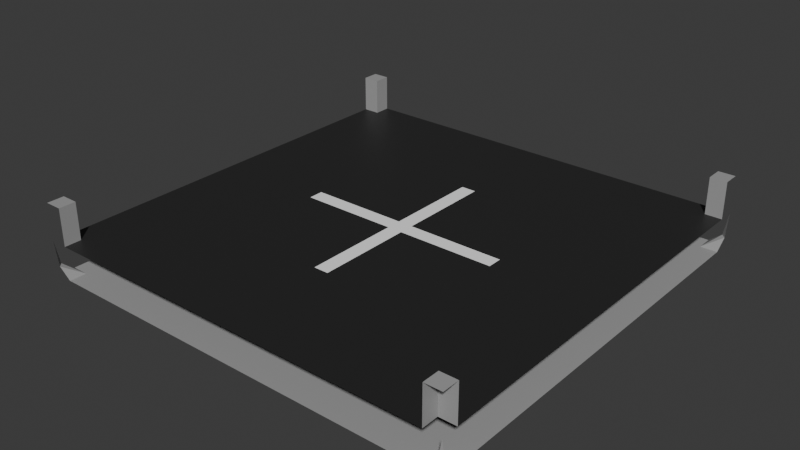 # Source: 1x1_.blend  (saved by Blender 4.0.36; exported with 4.5.12 LTS)
import bpy
from mathutils import Matrix  # noqa: F401  (used for matrix-valued properties, if any)

bpy.ops.wm.read_factory_settings(use_empty=True)
scene = bpy.context.scene
scene.name = 'Scene'

# ---- images (referenced by path relative to the original .blend; pixels are not part of the script)
import os
ASSET_DIR = os.environ.get("B2B_ASSET_DIR", "")  # directory of the original .blend (textures are referenced by path, not embedded)
HERE = os.path.dirname(os.path.abspath(__file__))  # packed textures are extracted next to this script under _unpacked/

def load_image(name, relpath, width, height, colorspace="sRGB"):
    """Load a texture the original file referenced (path relative to the .blend, or extracted next to this script)."""
    p = next((c for c in (os.path.join(HERE, relpath), os.path.join(ASSET_DIR, relpath)) if relpath and os.path.exists(c)), "")
    if p:
        img = bpy.data.images.load(p, check_existing=True)
        img.name = name
    else:  # same state as the original file: an image datablock whose file is absent (Cycles renders it pink)
        img = bpy.data.images.new(name, width, height)
        img.source = "FILE"
        img.filepath = "//" + (relpath or name)
    img.colorspace_settings.name = colorspace
    return img
img_1x1 = load_image('1x1+', '_unpacked/1x1_.bf3a090c.png', 1024, 1024, 'sRGB')

# ---- materials (node trees are filled in below, after node groups)
mat_1x1 = bpy.data.materials.new('1x1+')
mat_1x1.use_transparent_shadow = False

# ---- node groups
ng_auto_smooth = bpy.data.node_groups.new('Auto Smooth', 'GeometryNodeTree')
_s = ng_auto_smooth.interface.new_socket(name='Geometry', in_out='OUTPUT', socket_type='NodeSocketGeometry')
_s = ng_auto_smooth.interface.new_socket(name='Geometry', in_out='INPUT', socket_type='NodeSocketGeometry')
_s = ng_auto_smooth.interface.new_socket(name='Angle', in_out='INPUT', socket_type='NodeSocketFloat')
_s.subtype = 'ANGLE'
_s.min_value = 0.0
_s.max_value = 3.142
ng_auto_smooth.is_modifier = True
_N = ng_auto_smooth.nodes; _L = ng_auto_smooth.links
n0 = _N.new('NodeGroupOutput'); n0.name = 'Group Output'; n0.location = (480, -100)
n1 = _N.new('NodeGroupInput'); n1.name = 'Group Input'; n1.location = (-420, -300)
n2 = _N.new('NodeGroupInput'); n2.name = 'Group Input.001'; n2.location = (-60, -100)
n3 = _N.new('GeometryNodeSetShadeSmooth'); n3.name = 'Set Shade Smooth'; n3.location = (120, -100)
n3.domain = 'EDGE'
n4 = _N.new('GeometryNodeSetShadeSmooth'); n4.name = 'Set Shade Smooth.001'; n4.location = (300, -100)
n5 = _N.new('GeometryNodeInputMeshEdgeAngle'); n5.name = 'Edge Angle'; n5.location = (-420, -220)
n6 = _N.new('GeometryNodeInputEdgeSmooth'); n6.name = 'Is Edge Smooth'; n6.location = (-60, -160)
n7 = _N.new('GeometryNodeInputShadeSmooth'); n7.name = 'Is Face Smooth'; n7.location = (-240, -340)
n8 = _N.new('FunctionNodeBooleanMath'); n8.name = 'Boolean Math'; n8.location = (-60, -220)
n9 = _N.new('FunctionNodeCompare'); n9.name = 'Compare'; n9.location = (-240, -180)
n9.operation = 'LESS_EQUAL'
_L.new(n5.outputs[0], n9.inputs[0])
_L.new(n4.outputs[0], n0.inputs[0])
_L.new(n1.outputs[1], n9.inputs[1])
_L.new(n9.outputs[0], n8.inputs[0])
_L.new(n7.outputs[0], n8.inputs[1])
_L.new(n2.outputs[0], n3.inputs[0])
_L.new(n6.outputs[0], n3.inputs[1])
_L.new(n3.outputs[0], n4.inputs[0])
_L.new(n8.outputs[0], n3.inputs[2])
n0.is_active_output = True

# ---- material node trees
mat_1x1.use_nodes = True; mat_1x1.node_tree.nodes.clear()
_N = mat_1x1.node_tree.nodes; _L = mat_1x1.node_tree.links
n0 = _N.new('ShaderNodeBsdfPrincipled'); n0.name = 'Principled BSDF'; n0.location = (10, 300)
n1 = _N.new('ShaderNodeOutputMaterial'); n1.name = 'Material Output'; n1.location = (300, 300)
n2 = _N.new('ShaderNodeTexImage'); n2.name = 'Image Texture'; n2.location = (-318, 201)
n2.image = img_1x1
_L.new(n0.outputs[0], n1.inputs[0])
_L.new(n2.outputs[0], n0.inputs[0])
_L.new(n2.outputs[1], n0.inputs[4])
n1.is_active_output = True

# ---- world
world_world = bpy.data.worlds.new('World'); scene.world = world_world
world_world.use_nodes = True; world_world.node_tree.nodes.clear()
_N = world_world.node_tree.nodes; _L = world_world.node_tree.links
n0 = _N.new('ShaderNodeOutputWorld'); n0.name = 'World Output'; n0.location = (300, 300)
n1 = _N.new('ShaderNodeBackground'); n1.name = 'Background'; n1.location = (10, 300)
n1.inputs[0].default_value = (0.05088, 0.05088, 0.05088, 1.0)
_L.new(n1.outputs[0], n0.inputs[0])
n0.is_active_output = True
world_world.color = (0.05088, 0.05088, 0.05088)
world_world.use_sun_shadow = False
world_world.sun_shadow_jitter_overblur = 0.0

# ---- meshes
me_cube_005 = bpy.data.meshes.new('Cube.005')
me_cube_005.from_pydata([(-10.0, 9.799, 0.4605), (-0.3431, -0.3432, 0.0), (-10.0, 9.215, -1.714e-06), (-0.3431, -9.215, 0.0), (-10.0, 9.215, 1.568), (0.3431, -9.215, 0.0), (10.0, 9.215, -1.714e-06), (10.0, 9.215, 1.568), (0.3431, -9.215, 1.568), (-10.0, 9.215, 3.299), (-10.0, 10.0, 3.299), (10.0, 10.0, 3.299), (-0.3431, -9.215, 1.568), (0.3431, -10.0, 1.568), (-0.3431, -10.0, 1.568), (-4.831, -10.0, 0.0), (10.0, 9.215, 3.299), (-10.0, 0.3432, 0.0), (-10.0, -0.3432, 0.0), (-10.0, -0.3432, 1.568), (-10.0, 0.3432, 1.568), (10.0, 0.3432, 0.0), (10.0, 0.3432, 1.568), (-4.831, 10.0, 1.568), (4.831, 10.0, 1.568), (4.831, -10.0, 0.0), (-9.215, -10.0, -1.714e-06), (-10.0, -10.0, 1.568), (9.799, -10.0, 0.4605), (-4.831, 9.215, 1.568), (4.831, 9.215, 1.568), (-9.215, -0.3432, 1.568), (-9.215, -9.215, 3.299), (4.831, 9.215, 0.0), (-4.831, 9.215, 0.0), (-9.215, -10.0, 3.299), (-9.215, -9.215, 1.568), (-9.215, -10.0, 1.568), (-9.215, -0.3432, 0.0), (-9.215, -9.215, -1.714e-06), (-9.799, -10.0, 0.4605), (4.831, 0.3432, 0.0), (-4.831, 0.3432, 0.0), (4.831, -0.3432, 0.0), (10.0, 10.0, 1.568), (-4.831, -0.3432, 1.568), (4.831, -0.3432, 1.568), (-4.831, 0.3432, 1.568), (4.831, 0.3432, 1.568), (10.0, 9.799, 0.4605), (9.215, 10.0, -1.676e-06), (9.215, 10.0, 1.568), (9.215, 9.215, 1.568), (9.215, -9.215, -1.714e-06), (9.215, 10.0, 3.299), (9.215, 9.215, 3.299), (9.215, -0.3432, 1.568), (9.215, 0.3432, 1.568), (9.215, -9.215, 3.299), (9.215, 9.215, -1.714e-06), (9.215, -10.0, 3.299), (9.215, 0.3432, 0.0), (9.215, -0.3432, 0.0), (-9.799, 10.0, 0.4605), (9.215, -9.215, 1.568), (-9.215, 9.215, -1.714e-06), (9.215, -10.0, 1.568), (9.215, -10.0, -1.714e-06), (-9.215, 0.3432, 0.0), (-9.215, 10.0, 1.568), (10.0, -9.799, 0.4605), (-9.215, 9.215, 1.568), (-9.215, 10.0, 3.299), (-9.215, 9.215, 3.299), (-9.215, 0.3432, 1.568), (9.799, 10.0, 0.4605), (-10.0, 10.0, 1.568), (-9.215, 10.0, -1.714e-06), (4.831, 10.0, 0.0), (-4.831, 10.0, 0.0), (10.0, -10.0, 1.568), (-4.831, -0.3432, 0.0), (-0.3431, 10.0, 1.568), (0.3431, 10.0, 1.568), (-4.831, -9.215, 0.0), (4.831, -9.215, 0.0), (4.831, -9.215, 1.568), (-0.3431, 9.215, 1.568), (0.3431, 9.215, 1.568), (-4.831, -9.215, 1.568), (4.831, -10.0, 1.568), (0.3431, 9.215, 0.0), (-0.3431, 9.215, 0.0), (-4.831, -10.0, 1.568), (10.0, -0.3432, 1.568), (10.0, -0.3432, 0.0), (10.0, -9.215, 3.299), (0.3431, 0.3432, 0.0), (-0.3431, 0.3432, 0.0), (0.3431, -0.3432, 0.0), (-0.3431, 0.3432, 1.568), (0.3431, 0.3432, 1.568), (-0.3431, -0.3432, 1.568), (0.3431, -0.3432, 1.568), (0.3431, 10.0, 0.0), (-0.3431, 10.0, 0.0), (-10.0, 4.779, 1.568), (10.0, 4.779, 1.568), (4.831, 4.779, 1.568), (-4.831, 4.779, 1.568), (9.215, 4.779, 1.568), (-9.215, 4.779, 1.568), (0.3431, 4.779, 1.568), (-0.3431, 4.779, 1.568), (10.0, -10.0, 3.299), (-10.0, -10.0, 3.299), (-10.0, -9.215, 3.299), (10.0, -9.215, 1.568), (10.0, -9.215, -1.714e-06), (-10.0, -9.215, 1.568), (-10.0, -9.215, -1.714e-06), (-10.0, -9.799, 0.4605), (0.3431, -10.0, 0.0), (-0.3431, -10.0, 0.0), (-10.0, -4.779, 1.568), (10.0, -4.779, 1.568), (4.831, -4.779, 1.568), (-4.831, -4.779, 1.568), (9.215, -4.779, 1.568), (-9.215, -4.779, 1.568), (0.3431, -4.779, 1.568), (-0.3431, -4.779, 1.568)], [], [(72, 10, 9, 73), (52, 7, 16, 55), (59, 6, 21, 61), (61, 21, 95, 62), (111, 106, 20, 74), (74, 20, 19, 31), (57, 48, 46, 56), (100, 47, 45, 102), (110, 108, 48, 57), (113, 109, 47, 100), (68, 42, 81, 38), (97, 41, 43, 99), (65, 34, 42, 68), (91, 33, 41, 97), (52, 55, 54, 51), (52, 51, 24, 30), (23, 69, 71, 29), (36, 129, 124, 119), (64, 128, 126, 86), (12, 131, 127, 89), (117, 125, 128, 64), (71, 69, 72, 73), (89, 127, 129, 36), (86, 126, 130, 8), (8, 130, 131, 12), (59, 49, 6), (44, 49, 75), (49, 59, 75), (50, 75, 59), (130, 103, 102, 131), (126, 46, 103, 130), (11, 54, 55, 16), (3, 1, 99, 5), (107, 110, 57, 22), (22, 57, 56, 94), (41, 61, 62, 43), (33, 59, 61, 41), (82, 23, 29, 87), (84, 81, 1, 3), (13, 8, 12, 14), (90, 86, 8, 13), (5, 122, 123, 3), (4, 71, 73, 9), (2, 65, 68, 17), (17, 68, 38, 18), (47, 74, 31, 45), (109, 111, 74, 47), (85, 25, 122, 5), (53, 67, 25, 85), (3, 123, 15, 84), (84, 15, 26, 39), (2, 0, 65), (63, 65, 0), (76, 63, 0), (65, 63, 77), (34, 65, 77, 79), (92, 34, 79, 105), (59, 33, 78, 50), (39, 26, 40), (27, 121, 40), (40, 121, 39), (120, 39, 121), (127, 45, 31, 129), (120, 18, 38, 39), (33, 91, 104, 78), (91, 92, 105, 104), (24, 83, 88, 30), (83, 82, 87, 88), (119, 116, 32, 36), (14, 12, 89, 93), (85, 43, 62, 53), (125, 94, 56, 128), (114, 96, 58, 60), (67, 53, 28), (70, 28, 53), (80, 28, 70), (53, 118, 70), (36, 32, 35, 37), (93, 89, 36, 37), (64, 86, 90, 66), (64, 66, 60, 58), (5, 99, 43, 85), (34, 92, 98, 42), (92, 91, 97, 98), (42, 98, 1, 81), (98, 97, 99, 1), (108, 112, 101, 48), (112, 113, 100, 101), (48, 101, 103, 46), (101, 100, 102, 103), (88, 87, 113, 112), (30, 88, 112, 108), (29, 71, 111, 109), (7, 52, 110, 107), (87, 29, 109, 113), (52, 30, 108, 110), (71, 4, 106, 111), (39, 38, 81, 84), (131, 102, 45, 127), (128, 56, 46, 126), (129, 31, 19, 124), (53, 62, 95, 118), (64, 58, 96, 117), (35, 32, 116, 115)])
_uv = me_cube_005.uv_layers.new(name='UVMap')
_uv.uv.foreach_set('vector', [0.5634, 0.5252, 0.5442, 0.5252, 0.5442, 0.506, 0.5634, 0.506, 0.3396, 0.5483, 0.3205, 0.5483, 0.3205, 0.506, 0.3396, 0.506, 0.02517, 0.02518, 0.02517, 0.006021, 0.2416, 0.006021, 0.2416, 0.02518, 0.2416, 0.02518, 0.2416, 0.006021, 0.2584, 0.006021, 0.2584, 0.02518, 0.8666, 0.4748, 0.8666, 0.494, 0.7584, 0.494, 0.7584, 0.4748, 0.7584, 0.4748, 0.7584, 0.494, 0.7416, 0.494, 0.7416, 0.4748, 0.7584, 0.02517, 0.7584, 0.1321, 0.7416, 0.1321, 0.7416, 0.02517, 0.09491, 0.6076, 0.01793, 0.6855, 0.006019, 0.6737, 0.08299, 0.5958, 0.8666, 0.02517, 0.8666, 0.1321, 0.7584, 0.1321, 0.7584, 0.02517, 0.8666, 0.2584, 0.8666, 0.3679, 0.7584, 0.3679, 0.7584, 0.2584, 0.2416, 0.4748, 0.2416, 0.3679, 0.2584, 0.3679, 0.2584, 0.4748, 0.2416, 0.2416, 0.2416, 0.1321, 0.2584, 0.1321, 0.2584, 0.2416, 0.02518, 0.4748, 0.02517, 0.3679, 0.2416, 0.3679, 0.2416, 0.4748, 0.02517, 0.2416, 0.02517, 0.1321, 0.2416, 0.1321, 0.2416, 0.2416, 0.1957, 0.5483, 0.1957, 0.506, 0.2148, 0.506, 0.2148, 0.5483, 0.9748, 0.02517, 0.994, 0.02517, 0.994, 0.1321, 0.9748, 0.1321, 0.994, 0.3679, 0.994, 0.4748, 0.9748, 0.4748, 0.9748, 0.3679, 0.5252, 0.4748, 0.6334, 0.4748, 0.6334, 0.494, 0.5252, 0.494, 0.5252, 0.02517, 0.6334, 0.02517, 0.6334, 0.1321, 0.5252, 0.1321, 0.5252, 0.2584, 0.6334, 0.2584, 0.6334, 0.3679, 0.5252, 0.3679, 0.5252, 0.006019, 0.6334, 0.006019, 0.6334, 0.02517, 0.5252, 0.02517, 0.246, 0.5483, 0.2269, 0.5483, 0.2269, 0.506, 0.246, 0.506, 0.5252, 0.3679, 0.6334, 0.3679, 0.6334, 0.4748, 0.5252, 0.4748, 0.5252, 0.1321, 0.6334, 0.1321, 0.6334, 0.2416, 0.5252, 0.2416, 0.5252, 0.2416, 0.6334, 0.2416, 0.6334, 0.2584, 0.5252, 0.2584, 0.02517, 0.02518, 0.01093, 0.006019, 0.02517, 0.006021, 0.4501, 0.506, 0.4501, 0.533, 0.4452, 0.533, 0.01093, 0.006019, 0.02517, 0.02518, 0.006019, 0.01094, 0.00602, 0.02517, 0.006019, 0.01094, 0.02517, 0.02518, 0.01779, 0.5078, 0.09476, 0.5839, 0.08299, 0.5958, 0.006019, 0.5197, 0.6334, 0.1321, 0.7416, 0.1321, 0.7416, 0.2416, 0.6334, 0.2416, 0.5322, 0.5252, 0.513, 0.5252, 0.513, 0.506, 0.5322, 0.506, 0.4748, 0.2584, 0.2584, 0.2584, 0.2584, 0.2416, 0.4748, 0.2416, 0.8666, 0.006019, 0.8666, 0.02517, 0.7584, 0.02517, 0.7584, 0.006019, 0.7584, 0.006019, 0.7584, 0.02517, 0.7416, 0.02517, 0.7416, 0.006019, 0.2416, 0.1321, 0.2416, 0.02518, 0.2584, 0.02518, 0.2584, 0.1321, 0.02517, 0.1321, 0.02517, 0.02518, 0.2416, 0.02518, 0.2416, 0.1321, 0.994, 0.2584, 0.994, 0.3679, 0.9748, 0.3679, 0.9748, 0.2584, 0.4748, 0.3679, 0.2584, 0.3679, 0.2584, 0.2584, 0.4748, 0.2584, 0.506, 0.2416, 0.5252, 0.2416, 0.5252, 0.2584, 0.506, 0.2584, 0.506, 0.1321, 0.5252, 0.1321, 0.5252, 0.2416, 0.506, 0.2416, 0.4748, 0.2416, 0.494, 0.2416, 0.494, 0.2584, 0.4748, 0.2584, 0.402, 0.5483, 0.3828, 0.5483, 0.3828, 0.506, 0.402, 0.506, 0.02518, 0.494, 0.02518, 0.4748, 0.2416, 0.4748, 0.2416, 0.494, 0.2416, 0.494, 0.2416, 0.4748, 0.2584, 0.4748, 0.2584, 0.494, 0.7584, 0.3679, 0.7584, 0.4748, 0.7416, 0.4748, 0.7416, 0.3679, 0.8666, 0.3679, 0.8666, 0.4748, 0.7584, 0.4748, 0.7584, 0.3679, 0.4748, 0.1321, 0.494, 0.1321, 0.494, 0.2416, 0.4748, 0.2416, 0.4748, 0.02518, 0.494, 0.02517, 0.494, 0.1321, 0.4748, 0.1321, 0.4748, 0.2584, 0.494, 0.2584, 0.494, 0.3679, 0.4748, 0.3679, 0.4748, 0.3679, 0.494, 0.3679, 0.494, 0.4748, 0.4748, 0.4748, 0.02518, 0.494, 0.01093, 0.494, 0.02518, 0.4748, 0.006019, 0.4891, 0.02518, 0.4748, 0.01093, 0.494, 0.4841, 0.506, 0.4841, 0.533, 0.4791, 0.533, 0.02518, 0.4748, 0.006019, 0.4891, 0.006019, 0.4748, 0.02517, 0.3679, 0.02518, 0.4748, 0.006019, 0.4748, 0.006019, 0.3679, 0.02517, 0.2584, 0.02517, 0.3679, 0.006019, 0.3679, 0.006019, 0.2584, 0.02517, 0.02518, 0.02517, 0.1321, 0.006019, 0.1321, 0.00602, 0.02517, 0.4748, 0.4748, 0.494, 0.4748, 0.494, 0.4891, 0.4961, 0.506, 0.501, 0.533, 0.4961, 0.533, 0.494, 0.4891, 0.4891, 0.494, 0.4748, 0.4748, 0.4748, 0.494, 0.4748, 0.4748, 0.4891, 0.494, 0.6334, 0.3679, 0.7416, 0.3679, 0.7416, 0.4748, 0.6334, 0.4748, 0.4748, 0.494, 0.2584, 0.494, 0.2584, 0.4748, 0.4748, 0.4748, 0.02517, 0.1321, 0.02517, 0.2416, 0.006019, 0.2416, 0.006019, 0.1321, 0.02517, 0.2416, 0.02517, 0.2584, 0.006019, 0.2584, 0.006019, 0.2416, 0.994, 0.1321, 0.994, 0.2416, 0.9748, 0.2416, 0.9748, 0.1321, 0.994, 0.2416, 0.994, 0.2584, 0.9748, 0.2584, 0.9748, 0.2416, 0.414, 0.5483, 0.414, 0.506, 0.4332, 0.506, 0.4332, 0.5483, 0.506, 0.2584, 0.5252, 0.2584, 0.5252, 0.3679, 0.506, 0.3679, 0.4748, 0.1321, 0.2584, 0.1321, 0.2584, 0.02518, 0.4748, 0.02518, 0.6334, 0.006019, 0.7416, 0.006019, 0.7416, 0.02517, 0.6334, 0.02517, 0.5322, 0.5372, 0.5322, 0.5564, 0.513, 0.5564, 0.513, 0.5372, 0.494, 0.02517, 0.4748, 0.02518, 0.494, 0.01094, 0.4891, 0.006019, 0.494, 0.01094, 0.4748, 0.02518, 0.4622, 0.506, 0.4671, 0.533, 0.4622, 0.533, 0.4748, 0.02518, 0.4748, 0.006021, 0.4891, 0.006019, 0.2581, 0.5483, 0.2581, 0.506, 0.2772, 0.506, 0.2772, 0.5483, 0.506, 0.3679, 0.5252, 0.3679, 0.5252, 0.4748, 0.506, 0.4748, 0.5252, 0.02517, 0.5252, 0.1321, 0.506, 0.1321, 0.506, 0.02517, 0.3084, 0.5483, 0.2893, 0.5483, 0.2893, 0.506, 0.3084, 0.506, 0.4748, 0.2416, 0.2584, 0.2416, 0.2584, 0.1321, 0.4748, 0.1321, 0.02517, 0.3679, 0.02517, 0.2584, 0.2416, 0.2584, 0.2416, 0.3679, 0.02517, 0.2584, 0.02517, 0.2416, 0.2416, 0.2416, 0.2416, 0.2584, 0.2416, 0.3679, 0.2416, 0.2584, 0.2584, 0.2584, 0.2584, 0.3679, 0.2416, 0.2584, 0.2416, 0.2416, 0.2584, 0.2416, 0.2584, 0.2584, 0.8666, 0.1321, 0.8666, 0.2416, 0.7584, 0.2416, 0.7584, 0.1321, 0.1837, 0.6718, 0.1719, 0.6837, 0.09491, 0.6076, 0.1067, 0.5957, 0.1837, 0.5178, 0.1067, 0.5957, 0.09476, 0.5839, 0.1717, 0.506, 0.1067, 0.5957, 0.09491, 0.6076, 0.08299, 0.5958, 0.09476, 0.5839, 0.9748, 0.2416, 0.9748, 0.2584, 0.8666, 0.2584, 0.8666, 0.2416, 0.9748, 0.1321, 0.9748, 0.2416, 0.8666, 0.2416, 0.8666, 0.1321, 0.9748, 0.3679, 0.9748, 0.4748, 0.8666, 0.4748, 0.8666, 0.3679, 0.9748, 0.006019, 0.9748, 0.02517, 0.8666, 0.02517, 0.8666, 0.006019, 0.9748, 0.2584, 0.9748, 0.3679, 0.8666, 0.3679, 0.8666, 0.2584, 0.9748, 0.02517, 0.9748, 0.1321, 0.8666, 0.1321, 0.8666, 0.02517, 0.9748, 0.4748, 0.9748, 0.494, 0.8666, 0.494, 0.8666, 0.4748, 0.4748, 0.4748, 0.2584, 0.4748, 0.2584, 0.3679, 0.4748, 0.3679, 0.6334, 0.2584, 0.7416, 0.2584, 0.7416, 0.3679, 0.6334, 0.3679, 0.6334, 0.02517, 0.7416, 0.02517, 0.7416, 0.1321, 0.6334, 0.1321, 0.6334, 0.4748, 0.7416, 0.4748, 0.7416, 0.494, 0.6334, 0.494, 0.4748, 0.02518, 0.2584, 0.02518, 0.2584, 0.006021, 0.4748, 0.006021, 0.3517, 0.5483, 0.3517, 0.506, 0.3708, 0.506, 0.3708, 0.5483, 0.5634, 0.5372, 0.5634, 0.5564, 0.5442, 0.5564, 0.5442, 0.5372])
me_cube_005.materials.append(mat_1x1)
me_cube_005.use_paint_bone_selection = False
me_cube_005.use_paint_mask = True
me_cube_005.update()

# ---- objects
ob_1x1__col = bpy.data.objects.new('1x1+-col', me_cube_005)

# ---- transforms, parenting, visibility, modifiers, constraints
ob_1x1__col.location = (0.0, 0.0, 0.0)
_m = ob_1x1__col.modifiers.new('Auto Smooth', 'NODES')
_m.node_group = ng_auto_smooth
_gi = [s.identifier for s in ng_auto_smooth.interface.items_tree if s.item_type == 'SOCKET' and s.in_out == 'INPUT']
_m[_gi[1]] = 1.056  # Angle

# ---- collection membership
scene.collection.objects.link(ob_1x1__col)

# ---- scene / render settings (as saved in the file)
scene.frame_start = 1; scene.frame_end = 250; scene.frame_set(1)
scene.render.engine = 'BLENDER_EEVEE_NEXT'
scene.cycles.sampling_pattern = 'TABULATED_SOBOL'
scene.unit_settings.scale_length = 0.001
bpy.context.view_layer.update()

# ---- added for rendering (the .blend has no active camera and no usable light): camera, sun
cam_auto = bpy.data.cameras.new('AutoCamera')
cam_auto.lens = 50.0
cam_auto.sensor_width = 36.0
cam_auto.clip_end = 1000.0
ob_auto_camera = bpy.data.objects.new('AutoCamera', cam_auto)
scene.collection.objects.link(ob_auto_camera)
ob_auto_camera.location = (26.3468, -31.6161, 22.7271)
ob_auto_camera.rotation_euler = (1.09748, -7.21219e-08, 0.694738)
scene.camera = ob_auto_camera
light_auto_sun = bpy.data.lights.new('AutoSun', 'SUN')
light_auto_sun.energy = 3.0
light_auto_sun.angle = 0.0523599
ob_auto_sun = bpy.data.objects.new('AutoSun', light_auto_sun)
scene.collection.objects.link(ob_auto_sun)
ob_auto_sun.rotation_euler = (0.872665, 0.174533, 0.523599)
bpy.context.view_layer.update()
